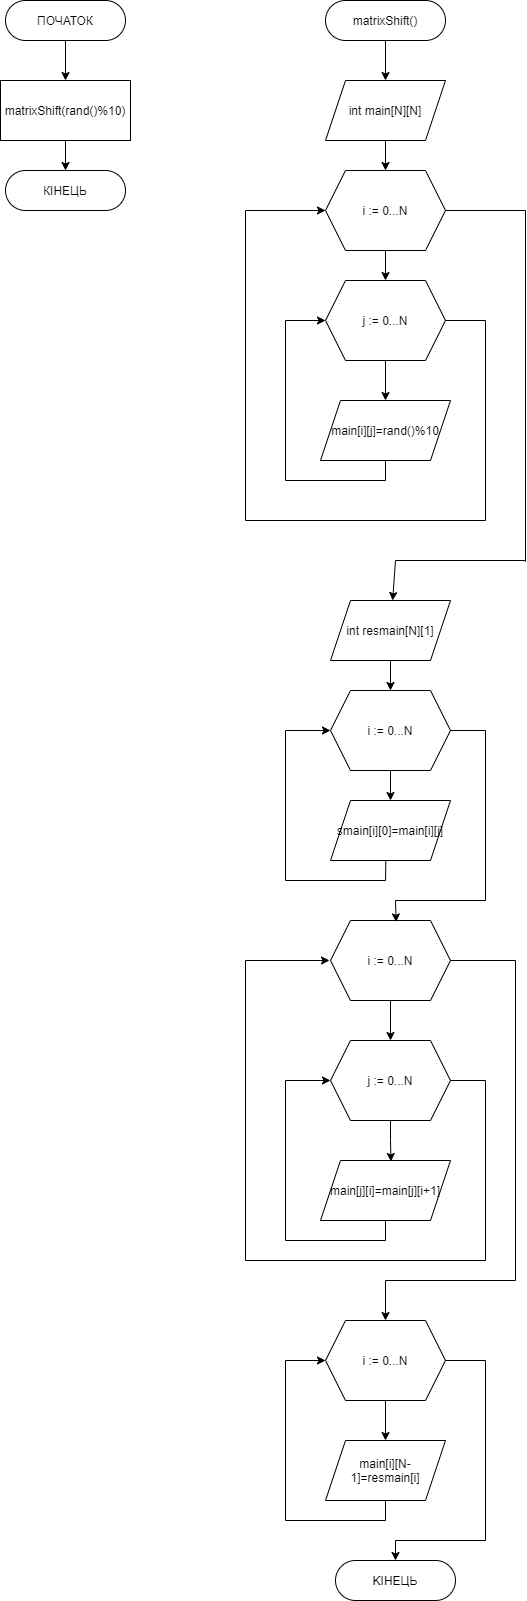

The diagram above was exported from draw.io. Its source (the exported page's mxGraphModel, read from the mxfile embedded in the PNG):
<mxGraphModel dx="458" dy="388" grid="1" gridSize="10" guides="1" tooltips="1" connect="1" arrows="1" fold="1" page="1" pageScale="1" pageWidth="827" pageHeight="1169" math="0" shadow="0">
  <root>
    <mxCell id="0" />
    <mxCell id="1" parent="0" />
    <mxCell id="zC1b4s5VzNcgeOtQXj5U-5" style="edgeStyle=orthogonalEdgeStyle;rounded=0;orthogonalLoop=1;jettySize=auto;html=1;" edge="1" parent="1" source="zC1b4s5VzNcgeOtQXj5U-1" target="zC1b4s5VzNcgeOtQXj5U-3">
      <mxGeometry relative="1" as="geometry" />
    </mxCell>
    <mxCell id="zC1b4s5VzNcgeOtQXj5U-1" value="ПОЧАТОК" style="rounded=1;whiteSpace=wrap;html=1;arcSize=50;" vertex="1" parent="1">
      <mxGeometry x="40" y="120" width="120" height="40" as="geometry" />
    </mxCell>
    <mxCell id="zC1b4s5VzNcgeOtQXj5U-2" value="КIНЕЦЬ" style="rounded=1;whiteSpace=wrap;html=1;arcSize=50;" vertex="1" parent="1">
      <mxGeometry x="40" y="290" width="120" height="40" as="geometry" />
    </mxCell>
    <mxCell id="zC1b4s5VzNcgeOtQXj5U-6" style="edgeStyle=orthogonalEdgeStyle;rounded=0;orthogonalLoop=1;jettySize=auto;html=1;entryX=0.5;entryY=0;entryDx=0;entryDy=0;" edge="1" parent="1" source="zC1b4s5VzNcgeOtQXj5U-3" target="zC1b4s5VzNcgeOtQXj5U-2">
      <mxGeometry relative="1" as="geometry" />
    </mxCell>
    <mxCell id="zC1b4s5VzNcgeOtQXj5U-3" value="matrixShift(rand()%10)" style="rounded=0;whiteSpace=wrap;html=1;" vertex="1" parent="1">
      <mxGeometry x="35" y="200" width="130" height="60" as="geometry" />
    </mxCell>
    <mxCell id="zC1b4s5VzNcgeOtQXj5U-11" style="edgeStyle=orthogonalEdgeStyle;rounded=0;orthogonalLoop=1;jettySize=auto;html=1;" edge="1" parent="1" source="zC1b4s5VzNcgeOtQXj5U-7" target="zC1b4s5VzNcgeOtQXj5U-8">
      <mxGeometry relative="1" as="geometry" />
    </mxCell>
    <mxCell id="zC1b4s5VzNcgeOtQXj5U-7" value="matrixShift()" style="rounded=1;whiteSpace=wrap;html=1;arcSize=50;" vertex="1" parent="1">
      <mxGeometry x="360" y="120" width="120" height="40" as="geometry" />
    </mxCell>
    <mxCell id="zC1b4s5VzNcgeOtQXj5U-12" style="edgeStyle=orthogonalEdgeStyle;rounded=0;orthogonalLoop=1;jettySize=auto;html=1;entryX=0.5;entryY=0;entryDx=0;entryDy=0;" edge="1" parent="1" source="zC1b4s5VzNcgeOtQXj5U-8" target="zC1b4s5VzNcgeOtQXj5U-9">
      <mxGeometry relative="1" as="geometry" />
    </mxCell>
    <mxCell id="zC1b4s5VzNcgeOtQXj5U-8" value="int main[N][N]" style="shape=parallelogram;perimeter=parallelogramPerimeter;whiteSpace=wrap;html=1;fixedSize=1;" vertex="1" parent="1">
      <mxGeometry x="360" y="200" width="120" height="60" as="geometry" />
    </mxCell>
    <mxCell id="zC1b4s5VzNcgeOtQXj5U-14" style="edgeStyle=orthogonalEdgeStyle;rounded=0;orthogonalLoop=1;jettySize=auto;html=1;entryX=0.5;entryY=0;entryDx=0;entryDy=0;" edge="1" parent="1" source="zC1b4s5VzNcgeOtQXj5U-9" target="zC1b4s5VzNcgeOtQXj5U-10">
      <mxGeometry relative="1" as="geometry" />
    </mxCell>
    <mxCell id="zC1b4s5VzNcgeOtQXj5U-9" value="i := 0...N" style="shape=hexagon;perimeter=hexagonPerimeter2;whiteSpace=wrap;html=1;fixedSize=1;" vertex="1" parent="1">
      <mxGeometry x="360" y="290" width="120" height="80" as="geometry" />
    </mxCell>
    <mxCell id="zC1b4s5VzNcgeOtQXj5U-16" style="edgeStyle=orthogonalEdgeStyle;rounded=0;orthogonalLoop=1;jettySize=auto;html=1;entryX=0.5;entryY=0;entryDx=0;entryDy=0;" edge="1" parent="1" source="zC1b4s5VzNcgeOtQXj5U-10" target="zC1b4s5VzNcgeOtQXj5U-13">
      <mxGeometry relative="1" as="geometry" />
    </mxCell>
    <mxCell id="zC1b4s5VzNcgeOtQXj5U-10" value="j := 0...N" style="shape=hexagon;perimeter=hexagonPerimeter2;whiteSpace=wrap;html=1;fixedSize=1;" vertex="1" parent="1">
      <mxGeometry x="360" y="400" width="120" height="80" as="geometry" />
    </mxCell>
    <mxCell id="zC1b4s5VzNcgeOtQXj5U-13" value="main[i][j]=rand()%10" style="shape=parallelogram;perimeter=parallelogramPerimeter;whiteSpace=wrap;html=1;fixedSize=1;" vertex="1" parent="1">
      <mxGeometry x="355" y="520" width="130" height="60" as="geometry" />
    </mxCell>
    <mxCell id="zC1b4s5VzNcgeOtQXj5U-17" value="" style="endArrow=none;html=1;" edge="1" parent="1">
      <mxGeometry width="50" height="50" relative="1" as="geometry">
        <mxPoint x="320" y="600" as="sourcePoint" />
        <mxPoint x="420" y="600" as="targetPoint" />
      </mxGeometry>
    </mxCell>
    <mxCell id="zC1b4s5VzNcgeOtQXj5U-19" value="" style="endArrow=none;html=1;entryX=0.5;entryY=1;entryDx=0;entryDy=0;" edge="1" parent="1" target="zC1b4s5VzNcgeOtQXj5U-13">
      <mxGeometry width="50" height="50" relative="1" as="geometry">
        <mxPoint x="420" y="600" as="sourcePoint" />
        <mxPoint x="430" y="560" as="targetPoint" />
      </mxGeometry>
    </mxCell>
    <mxCell id="zC1b4s5VzNcgeOtQXj5U-20" value="" style="endArrow=none;html=1;" edge="1" parent="1">
      <mxGeometry width="50" height="50" relative="1" as="geometry">
        <mxPoint x="320" y="600" as="sourcePoint" />
        <mxPoint x="320" y="440" as="targetPoint" />
      </mxGeometry>
    </mxCell>
    <mxCell id="zC1b4s5VzNcgeOtQXj5U-21" value="" style="endArrow=classic;html=1;entryX=0;entryY=0.5;entryDx=0;entryDy=0;" edge="1" parent="1" target="zC1b4s5VzNcgeOtQXj5U-10">
      <mxGeometry width="50" height="50" relative="1" as="geometry">
        <mxPoint x="320" y="440" as="sourcePoint" />
        <mxPoint x="310" y="450" as="targetPoint" />
      </mxGeometry>
    </mxCell>
    <mxCell id="zC1b4s5VzNcgeOtQXj5U-22" value="" style="endArrow=none;html=1;entryX=1;entryY=0.5;entryDx=0;entryDy=0;" edge="1" parent="1" target="zC1b4s5VzNcgeOtQXj5U-10">
      <mxGeometry width="50" height="50" relative="1" as="geometry">
        <mxPoint x="520" y="440" as="sourcePoint" />
        <mxPoint x="350" y="590" as="targetPoint" />
      </mxGeometry>
    </mxCell>
    <mxCell id="zC1b4s5VzNcgeOtQXj5U-23" value="" style="endArrow=none;html=1;" edge="1" parent="1">
      <mxGeometry width="50" height="50" relative="1" as="geometry">
        <mxPoint x="520" y="640" as="sourcePoint" />
        <mxPoint x="520" y="440" as="targetPoint" />
      </mxGeometry>
    </mxCell>
    <mxCell id="zC1b4s5VzNcgeOtQXj5U-24" value="" style="endArrow=none;html=1;" edge="1" parent="1">
      <mxGeometry width="50" height="50" relative="1" as="geometry">
        <mxPoint x="280" y="640" as="sourcePoint" />
        <mxPoint x="520" y="640" as="targetPoint" />
      </mxGeometry>
    </mxCell>
    <mxCell id="zC1b4s5VzNcgeOtQXj5U-25" value="" style="endArrow=none;html=1;" edge="1" parent="1">
      <mxGeometry width="50" height="50" relative="1" as="geometry">
        <mxPoint x="280" y="640" as="sourcePoint" />
        <mxPoint x="280" y="330" as="targetPoint" />
      </mxGeometry>
    </mxCell>
    <mxCell id="zC1b4s5VzNcgeOtQXj5U-27" value="" style="endArrow=classic;html=1;entryX=0;entryY=0.5;entryDx=0;entryDy=0;" edge="1" parent="1" target="zC1b4s5VzNcgeOtQXj5U-9">
      <mxGeometry width="50" height="50" relative="1" as="geometry">
        <mxPoint x="280" y="330" as="sourcePoint" />
        <mxPoint x="310" y="400" as="targetPoint" />
      </mxGeometry>
    </mxCell>
    <mxCell id="zC1b4s5VzNcgeOtQXj5U-28" value="" style="endArrow=none;html=1;entryX=1;entryY=0.5;entryDx=0;entryDy=0;" edge="1" parent="1" target="zC1b4s5VzNcgeOtQXj5U-9">
      <mxGeometry width="50" height="50" relative="1" as="geometry">
        <mxPoint x="560" y="330" as="sourcePoint" />
        <mxPoint x="380" y="370" as="targetPoint" />
      </mxGeometry>
    </mxCell>
    <mxCell id="zC1b4s5VzNcgeOtQXj5U-29" value="" style="endArrow=none;html=1;" edge="1" parent="1">
      <mxGeometry width="50" height="50" relative="1" as="geometry">
        <mxPoint x="560" y="681.3333740234375" as="sourcePoint" />
        <mxPoint x="560" y="330" as="targetPoint" />
      </mxGeometry>
    </mxCell>
    <mxCell id="zC1b4s5VzNcgeOtQXj5U-37" style="edgeStyle=orthogonalEdgeStyle;rounded=0;orthogonalLoop=1;jettySize=auto;html=1;" edge="1" parent="1" source="zC1b4s5VzNcgeOtQXj5U-31" target="zC1b4s5VzNcgeOtQXj5U-35">
      <mxGeometry relative="1" as="geometry" />
    </mxCell>
    <mxCell id="zC1b4s5VzNcgeOtQXj5U-31" value="int resmain[N][1]" style="shape=parallelogram;perimeter=parallelogramPerimeter;whiteSpace=wrap;html=1;fixedSize=1;" vertex="1" parent="1">
      <mxGeometry x="365" y="720" width="120" height="60" as="geometry" />
    </mxCell>
    <mxCell id="zC1b4s5VzNcgeOtQXj5U-32" value="" style="endArrow=none;html=1;" edge="1" parent="1">
      <mxGeometry width="50" height="50" relative="1" as="geometry">
        <mxPoint x="430" y="680" as="sourcePoint" />
        <mxPoint x="560" y="680" as="targetPoint" />
      </mxGeometry>
    </mxCell>
    <mxCell id="zC1b4s5VzNcgeOtQXj5U-33" value="" style="endArrow=classic;html=1;" edge="1" parent="1" target="zC1b4s5VzNcgeOtQXj5U-31">
      <mxGeometry width="50" height="50" relative="1" as="geometry">
        <mxPoint x="430" y="680" as="sourcePoint" />
        <mxPoint x="420" y="680" as="targetPoint" />
      </mxGeometry>
    </mxCell>
    <mxCell id="zC1b4s5VzNcgeOtQXj5U-38" style="edgeStyle=orthogonalEdgeStyle;rounded=0;orthogonalLoop=1;jettySize=auto;html=1;" edge="1" parent="1" source="zC1b4s5VzNcgeOtQXj5U-35" target="zC1b4s5VzNcgeOtQXj5U-36">
      <mxGeometry relative="1" as="geometry" />
    </mxCell>
    <mxCell id="zC1b4s5VzNcgeOtQXj5U-35" value="i := 0...N" style="shape=hexagon;perimeter=hexagonPerimeter2;whiteSpace=wrap;html=1;fixedSize=1;" vertex="1" parent="1">
      <mxGeometry x="365" y="810" width="120" height="80" as="geometry" />
    </mxCell>
    <mxCell id="zC1b4s5VzNcgeOtQXj5U-36" value="smain[i][0]=main[i][j]" style="shape=parallelogram;perimeter=parallelogramPerimeter;whiteSpace=wrap;html=1;fixedSize=1;" vertex="1" parent="1">
      <mxGeometry x="365" y="920" width="120" height="60" as="geometry" />
    </mxCell>
    <mxCell id="zC1b4s5VzNcgeOtQXj5U-39" value="" style="endArrow=none;html=1;entryX=0.461;entryY=1.011;entryDx=0;entryDy=0;entryPerimeter=0;" edge="1" parent="1" target="zC1b4s5VzNcgeOtQXj5U-36">
      <mxGeometry width="50" height="50" relative="1" as="geometry">
        <mxPoint x="420" y="1000" as="sourcePoint" />
        <mxPoint x="300" y="910" as="targetPoint" />
      </mxGeometry>
    </mxCell>
    <mxCell id="zC1b4s5VzNcgeOtQXj5U-40" value="" style="endArrow=none;html=1;" edge="1" parent="1">
      <mxGeometry width="50" height="50" relative="1" as="geometry">
        <mxPoint x="320" y="1000" as="sourcePoint" />
        <mxPoint x="420" y="1000" as="targetPoint" />
      </mxGeometry>
    </mxCell>
    <mxCell id="zC1b4s5VzNcgeOtQXj5U-41" value="" style="endArrow=none;html=1;" edge="1" parent="1">
      <mxGeometry width="50" height="50" relative="1" as="geometry">
        <mxPoint x="320" y="1000" as="sourcePoint" />
        <mxPoint x="320" y="850" as="targetPoint" />
      </mxGeometry>
    </mxCell>
    <mxCell id="zC1b4s5VzNcgeOtQXj5U-42" value="" style="endArrow=classic;html=1;entryX=0;entryY=0.5;entryDx=0;entryDy=0;" edge="1" parent="1" target="zC1b4s5VzNcgeOtQXj5U-35">
      <mxGeometry width="50" height="50" relative="1" as="geometry">
        <mxPoint x="320" y="850" as="sourcePoint" />
        <mxPoint x="340" y="860" as="targetPoint" />
      </mxGeometry>
    </mxCell>
    <mxCell id="zC1b4s5VzNcgeOtQXj5U-43" value="" style="endArrow=none;html=1;entryX=1;entryY=0.5;entryDx=0;entryDy=0;" edge="1" parent="1" target="zC1b4s5VzNcgeOtQXj5U-35">
      <mxGeometry width="50" height="50" relative="1" as="geometry">
        <mxPoint x="520" y="850" as="sourcePoint" />
        <mxPoint x="340" y="860" as="targetPoint" />
      </mxGeometry>
    </mxCell>
    <mxCell id="zC1b4s5VzNcgeOtQXj5U-44" value="" style="endArrow=none;html=1;" edge="1" parent="1">
      <mxGeometry width="50" height="50" relative="1" as="geometry">
        <mxPoint x="520" y="1020" as="sourcePoint" />
        <mxPoint x="520" y="850" as="targetPoint" />
      </mxGeometry>
    </mxCell>
    <mxCell id="zC1b4s5VzNcgeOtQXj5U-45" value="" style="endArrow=none;html=1;" edge="1" parent="1">
      <mxGeometry width="50" height="50" relative="1" as="geometry">
        <mxPoint x="430" y="1020" as="sourcePoint" />
        <mxPoint x="520" y="1020" as="targetPoint" />
      </mxGeometry>
    </mxCell>
    <mxCell id="zC1b4s5VzNcgeOtQXj5U-52" style="edgeStyle=orthogonalEdgeStyle;rounded=0;orthogonalLoop=1;jettySize=auto;html=1;" edge="1" parent="1" source="zC1b4s5VzNcgeOtQXj5U-47" target="zC1b4s5VzNcgeOtQXj5U-48">
      <mxGeometry relative="1" as="geometry" />
    </mxCell>
    <mxCell id="zC1b4s5VzNcgeOtQXj5U-47" value="i := 0...N" style="shape=hexagon;perimeter=hexagonPerimeter2;whiteSpace=wrap;html=1;fixedSize=1;" vertex="1" parent="1">
      <mxGeometry x="365" y="1040" width="120" height="80" as="geometry" />
    </mxCell>
    <mxCell id="zC1b4s5VzNcgeOtQXj5U-51" style="edgeStyle=orthogonalEdgeStyle;rounded=0;orthogonalLoop=1;jettySize=auto;html=1;entryX=0.542;entryY=0.017;entryDx=0;entryDy=0;entryPerimeter=0;" edge="1" parent="1" source="zC1b4s5VzNcgeOtQXj5U-48" target="zC1b4s5VzNcgeOtQXj5U-49">
      <mxGeometry relative="1" as="geometry" />
    </mxCell>
    <mxCell id="zC1b4s5VzNcgeOtQXj5U-48" value="j := 0...N" style="shape=hexagon;perimeter=hexagonPerimeter2;whiteSpace=wrap;html=1;fixedSize=1;" vertex="1" parent="1">
      <mxGeometry x="365" y="1160" width="120" height="80" as="geometry" />
    </mxCell>
    <mxCell id="zC1b4s5VzNcgeOtQXj5U-49" value="main[j][i]=main[j][i+1]" style="shape=parallelogram;perimeter=parallelogramPerimeter;whiteSpace=wrap;html=1;fixedSize=1;" vertex="1" parent="1">
      <mxGeometry x="355" y="1280" width="130" height="60" as="geometry" />
    </mxCell>
    <mxCell id="zC1b4s5VzNcgeOtQXj5U-53" value="" style="endArrow=classic;html=1;entryX=0.547;entryY=0.018;entryDx=0;entryDy=0;entryPerimeter=0;" edge="1" parent="1" target="zC1b4s5VzNcgeOtQXj5U-47">
      <mxGeometry width="50" height="50" relative="1" as="geometry">
        <mxPoint x="430" y="1020" as="sourcePoint" />
        <mxPoint x="380" y="1040" as="targetPoint" />
      </mxGeometry>
    </mxCell>
    <mxCell id="zC1b4s5VzNcgeOtQXj5U-54" value="" style="endArrow=none;html=1;entryX=0.5;entryY=1;entryDx=0;entryDy=0;" edge="1" parent="1" target="zC1b4s5VzNcgeOtQXj5U-49">
      <mxGeometry width="50" height="50" relative="1" as="geometry">
        <mxPoint x="420" y="1360" as="sourcePoint" />
        <mxPoint x="320" y="1220" as="targetPoint" />
      </mxGeometry>
    </mxCell>
    <mxCell id="zC1b4s5VzNcgeOtQXj5U-55" value="" style="endArrow=none;html=1;" edge="1" parent="1">
      <mxGeometry width="50" height="50" relative="1" as="geometry">
        <mxPoint x="320" y="1360" as="sourcePoint" />
        <mxPoint x="420" y="1360" as="targetPoint" />
      </mxGeometry>
    </mxCell>
    <mxCell id="zC1b4s5VzNcgeOtQXj5U-56" value="" style="endArrow=none;html=1;" edge="1" parent="1">
      <mxGeometry width="50" height="50" relative="1" as="geometry">
        <mxPoint x="320" y="1360" as="sourcePoint" />
        <mxPoint x="320" y="1200" as="targetPoint" />
      </mxGeometry>
    </mxCell>
    <mxCell id="zC1b4s5VzNcgeOtQXj5U-57" value="" style="endArrow=classic;html=1;entryX=0;entryY=0.5;entryDx=0;entryDy=0;" edge="1" parent="1" target="zC1b4s5VzNcgeOtQXj5U-48">
      <mxGeometry width="50" height="50" relative="1" as="geometry">
        <mxPoint x="320" y="1200" as="sourcePoint" />
        <mxPoint x="320" y="1220" as="targetPoint" />
      </mxGeometry>
    </mxCell>
    <mxCell id="zC1b4s5VzNcgeOtQXj5U-58" value="" style="endArrow=none;html=1;entryX=1;entryY=0.5;entryDx=0;entryDy=0;" edge="1" parent="1" target="zC1b4s5VzNcgeOtQXj5U-48">
      <mxGeometry width="50" height="50" relative="1" as="geometry">
        <mxPoint x="520" y="1200" as="sourcePoint" />
        <mxPoint x="320" y="1220" as="targetPoint" />
      </mxGeometry>
    </mxCell>
    <mxCell id="zC1b4s5VzNcgeOtQXj5U-59" value="" style="endArrow=none;html=1;" edge="1" parent="1">
      <mxGeometry width="50" height="50" relative="1" as="geometry">
        <mxPoint x="520" y="1380" as="sourcePoint" />
        <mxPoint x="520" y="1200" as="targetPoint" />
      </mxGeometry>
    </mxCell>
    <mxCell id="zC1b4s5VzNcgeOtQXj5U-60" value="" style="endArrow=none;html=1;" edge="1" parent="1">
      <mxGeometry width="50" height="50" relative="1" as="geometry">
        <mxPoint x="280" y="1380" as="sourcePoint" />
        <mxPoint x="520" y="1380" as="targetPoint" />
      </mxGeometry>
    </mxCell>
    <mxCell id="zC1b4s5VzNcgeOtQXj5U-61" value="" style="endArrow=none;html=1;" edge="1" parent="1">
      <mxGeometry width="50" height="50" relative="1" as="geometry">
        <mxPoint x="280" y="1380" as="sourcePoint" />
        <mxPoint x="280" y="1080" as="targetPoint" />
      </mxGeometry>
    </mxCell>
    <mxCell id="zC1b4s5VzNcgeOtQXj5U-62" value="" style="endArrow=classic;html=1;" edge="1" parent="1">
      <mxGeometry width="50" height="50" relative="1" as="geometry">
        <mxPoint x="280" y="1080" as="sourcePoint" />
        <mxPoint x="364" y="1080" as="targetPoint" />
      </mxGeometry>
    </mxCell>
    <mxCell id="zC1b4s5VzNcgeOtQXj5U-63" value="" style="endArrow=none;html=1;entryX=1;entryY=0.5;entryDx=0;entryDy=0;" edge="1" parent="1" target="zC1b4s5VzNcgeOtQXj5U-47">
      <mxGeometry width="50" height="50" relative="1" as="geometry">
        <mxPoint x="550" y="1080" as="sourcePoint" />
        <mxPoint x="360" y="1220" as="targetPoint" />
      </mxGeometry>
    </mxCell>
    <mxCell id="zC1b4s5VzNcgeOtQXj5U-64" value="" style="endArrow=none;html=1;" edge="1" parent="1">
      <mxGeometry width="50" height="50" relative="1" as="geometry">
        <mxPoint x="550" y="1400" as="sourcePoint" />
        <mxPoint x="550" y="1080" as="targetPoint" />
      </mxGeometry>
    </mxCell>
    <mxCell id="zC1b4s5VzNcgeOtQXj5U-65" value="" style="endArrow=none;html=1;" edge="1" parent="1">
      <mxGeometry width="50" height="50" relative="1" as="geometry">
        <mxPoint x="420" y="1400" as="sourcePoint" />
        <mxPoint x="550" y="1400" as="targetPoint" />
      </mxGeometry>
    </mxCell>
    <mxCell id="zC1b4s5VzNcgeOtQXj5U-68" value="" style="endArrow=classic;html=1;" edge="1" parent="1" target="zC1b4s5VzNcgeOtQXj5U-69">
      <mxGeometry width="50" height="50" relative="1" as="geometry">
        <mxPoint x="420" y="1400" as="sourcePoint" />
        <mxPoint x="420" y="1440" as="targetPoint" />
      </mxGeometry>
    </mxCell>
    <mxCell id="zC1b4s5VzNcgeOtQXj5U-71" style="edgeStyle=orthogonalEdgeStyle;rounded=0;orthogonalLoop=1;jettySize=auto;html=1;" edge="1" parent="1" source="zC1b4s5VzNcgeOtQXj5U-69" target="zC1b4s5VzNcgeOtQXj5U-70">
      <mxGeometry relative="1" as="geometry" />
    </mxCell>
    <mxCell id="zC1b4s5VzNcgeOtQXj5U-69" value="i := 0...N" style="shape=hexagon;perimeter=hexagonPerimeter2;whiteSpace=wrap;html=1;fixedSize=1;" vertex="1" parent="1">
      <mxGeometry x="360" y="1440" width="120" height="80" as="geometry" />
    </mxCell>
    <mxCell id="zC1b4s5VzNcgeOtQXj5U-70" value="main[i][N-1]=resmain[i]" style="shape=parallelogram;perimeter=parallelogramPerimeter;whiteSpace=wrap;html=1;fixedSize=1;" vertex="1" parent="1">
      <mxGeometry x="360" y="1560" width="120" height="60" as="geometry" />
    </mxCell>
    <mxCell id="zC1b4s5VzNcgeOtQXj5U-72" value="" style="endArrow=none;html=1;entryX=0.5;entryY=1;entryDx=0;entryDy=0;" edge="1" parent="1" target="zC1b4s5VzNcgeOtQXj5U-70">
      <mxGeometry width="50" height="50" relative="1" as="geometry">
        <mxPoint x="420" y="1640" as="sourcePoint" />
        <mxPoint x="360" y="1520" as="targetPoint" />
      </mxGeometry>
    </mxCell>
    <mxCell id="zC1b4s5VzNcgeOtQXj5U-73" value="" style="endArrow=none;html=1;" edge="1" parent="1">
      <mxGeometry width="50" height="50" relative="1" as="geometry">
        <mxPoint x="420" y="1640" as="sourcePoint" />
        <mxPoint x="320" y="1640" as="targetPoint" />
      </mxGeometry>
    </mxCell>
    <mxCell id="zC1b4s5VzNcgeOtQXj5U-74" value="" style="endArrow=none;html=1;" edge="1" parent="1">
      <mxGeometry width="50" height="50" relative="1" as="geometry">
        <mxPoint x="320" y="1640" as="sourcePoint" />
        <mxPoint x="320" y="1480" as="targetPoint" />
      </mxGeometry>
    </mxCell>
    <mxCell id="zC1b4s5VzNcgeOtQXj5U-75" value="" style="endArrow=classic;html=1;entryX=0;entryY=0.5;entryDx=0;entryDy=0;" edge="1" parent="1" target="zC1b4s5VzNcgeOtQXj5U-69">
      <mxGeometry width="50" height="50" relative="1" as="geometry">
        <mxPoint x="320" y="1480" as="sourcePoint" />
        <mxPoint x="360" y="1520" as="targetPoint" />
      </mxGeometry>
    </mxCell>
    <mxCell id="zC1b4s5VzNcgeOtQXj5U-77" value="" style="endArrow=none;html=1;entryX=1;entryY=0.5;entryDx=0;entryDy=0;" edge="1" parent="1" target="zC1b4s5VzNcgeOtQXj5U-69">
      <mxGeometry width="50" height="50" relative="1" as="geometry">
        <mxPoint x="520" y="1480" as="sourcePoint" />
        <mxPoint x="400" y="1520" as="targetPoint" />
      </mxGeometry>
    </mxCell>
    <mxCell id="zC1b4s5VzNcgeOtQXj5U-78" value="" style="endArrow=none;html=1;" edge="1" parent="1">
      <mxGeometry width="50" height="50" relative="1" as="geometry">
        <mxPoint x="520" y="1660" as="sourcePoint" />
        <mxPoint x="520" y="1480" as="targetPoint" />
      </mxGeometry>
    </mxCell>
    <mxCell id="zC1b4s5VzNcgeOtQXj5U-79" value="" style="endArrow=none;html=1;" edge="1" parent="1">
      <mxGeometry width="50" height="50" relative="1" as="geometry">
        <mxPoint x="520" y="1660" as="sourcePoint" />
        <mxPoint x="430" y="1660" as="targetPoint" />
      </mxGeometry>
    </mxCell>
    <mxCell id="zC1b4s5VzNcgeOtQXj5U-80" value="KIНЕЦЬ" style="rounded=1;whiteSpace=wrap;html=1;arcSize=50;" vertex="1" parent="1">
      <mxGeometry x="370" y="1680" width="120" height="40" as="geometry" />
    </mxCell>
    <mxCell id="zC1b4s5VzNcgeOtQXj5U-81" value="" style="endArrow=classic;html=1;" edge="1" parent="1" target="zC1b4s5VzNcgeOtQXj5U-80">
      <mxGeometry width="50" height="50" relative="1" as="geometry">
        <mxPoint x="430" y="1660" as="sourcePoint" />
        <mxPoint x="400" y="1620" as="targetPoint" />
      </mxGeometry>
    </mxCell>
  </root>
</mxGraphModel>